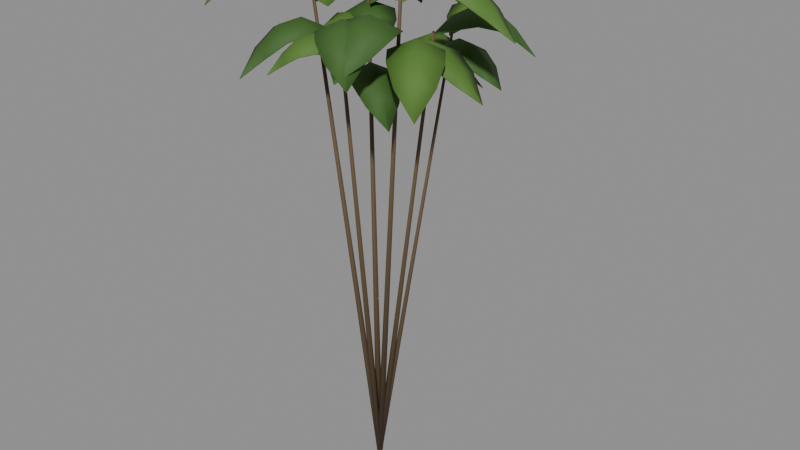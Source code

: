 # Source: undergrowth.blend  (saved by Blender 4.2.67; exported with 4.5.12 LTS)
import bpy
from mathutils import Matrix  # noqa: F401  (used for matrix-valued properties, if any)

bpy.ops.wm.read_factory_settings(use_empty=True)
scene = bpy.context.scene
scene.name = 'Scene'

# ---- materials (node trees are filled in below, after node groups)
mat_mature_leaf = bpy.data.materials.new('Mature leaf')
mat_mature_leaf.diffuse_color = (0.045, 0.12, 0.018, 1.0)
mat_young_leaf = bpy.data.materials.new('Young leaf')
mat_young_leaf.diffuse_color = (0.085, 0.19, 0.028, 1.0)
mat_branch = bpy.data.materials.new('Branch')
mat_branch.diffuse_color = (0.12, 0.075, 0.036, 1.0)

# ---- material node trees
mat_mature_leaf.use_nodes = True; mat_mature_leaf.node_tree.nodes.clear()
_N = mat_mature_leaf.node_tree.nodes; _L = mat_mature_leaf.node_tree.links
n0 = _N.new('ShaderNodeBsdfPrincipled'); n0.name = 'Principled BSDF'; n0.location = (10, 300)
n0.inputs[0].default_value = (0.045, 0.12, 0.018, 1.0)
n0.inputs[2].default_value = 0.72
n1 = _N.new('ShaderNodeOutputMaterial'); n1.name = 'Material Output'; n1.location = (300, 300)
_L.new(n0.outputs[0], n1.inputs[0])
n1.is_active_output = True
mat_young_leaf.use_nodes = True; mat_young_leaf.node_tree.nodes.clear()
_N = mat_young_leaf.node_tree.nodes; _L = mat_young_leaf.node_tree.links
n0 = _N.new('ShaderNodeBsdfPrincipled'); n0.name = 'Principled BSDF'; n0.location = (10, 300)
n0.inputs[0].default_value = (0.085, 0.19, 0.028, 1.0)
n0.inputs[2].default_value = 0.72
n1 = _N.new('ShaderNodeOutputMaterial'); n1.name = 'Material Output'; n1.location = (300, 300)
_L.new(n0.outputs[0], n1.inputs[0])
n1.is_active_output = True
mat_branch.use_nodes = True; mat_branch.node_tree.nodes.clear()
_N = mat_branch.node_tree.nodes; _L = mat_branch.node_tree.links
n0 = _N.new('ShaderNodeBsdfPrincipled'); n0.name = 'Principled BSDF'; n0.location = (10, 300)
n0.inputs[0].default_value = (0.12, 0.075, 0.036, 1.0)
n0.inputs[2].default_value = 0.72
n1 = _N.new('ShaderNodeOutputMaterial'); n1.name = 'Material Output'; n1.location = (300, 300)
_L.new(n0.outputs[0], n1.inputs[0])
n1.is_active_output = True

# ---- meshes
me_curved_coastal_leaves = bpy.data.meshes.new('Curved coastal leaves')
me_curved_coastal_leaves.from_pydata([(-0.01466, 0.0, -1.97), (-0.007331, -0.01559, -1.975), (0.007331, -0.01559, -1.985), (0.01466, -2.204e-18, -1.99), (0.007331, 0.01559, -1.985), (-0.007331, 0.01559, -1.975), (0.334, 0.0, 0.503), (0.3373, -0.007015, 0.5006), (0.3439, -0.007015, 0.4959), (0.3472, -9.92e-19, 0.4936), (0.3439, 0.007015, 0.4959), (0.3373, 0.007015, 0.5006), (0.1635, 0.0, 0.2496), (0.1635, 0.0, 0.2496), (0.1635, 0.0, 0.2496), (0.2951, -0.0002664, 0.2916), (0.2097, 0.06267, 0.324), (0.1243, 0.1256, 0.2916), (0.3754, 0.0372, 0.3111), (0.2559, 0.1253, 0.3634), (0.1363, 0.2135, 0.3111), (0.4216, 0.09987, 0.294), (0.302, 0.188, 0.3463), (0.1824, 0.2762, 0.294), (0.4336, 0.1877, 0.2403), (0.3482, 0.2507, 0.2726), (0.2628, 0.3136, 0.2403), (0.3944, 0.3134, 0.1639), (0.3944, 0.3134, 0.1639), (0.3944, 0.3134, 0.1639), (0.2452, 0.0, 0.3644), (0.2452, 0.0, 0.3644), (0.2452, 0.0, 0.3644), (0.2385, -0.1391, 0.4331), (0.3101, -0.08346, 0.4654), (0.3817, -0.02782, 0.4331), (0.2748, -0.2448, 0.4666), (0.375, -0.1669, 0.5189), (0.4752, -0.08899, 0.4666), (0.3397, -0.3283, 0.4434), (0.4399, -0.2504, 0.4957), (0.5401, -0.1724, 0.4434), (0.4332, -0.3895, 0.3633), (0.5048, -0.3338, 0.3956), (0.5763, -0.2782, 0.3633), (0.5697, -0.4173, 0.2481), (0.5697, -0.4173, 0.2481), (0.5697, -0.4173, 0.2481), (0.3269, 0.0, 0.4791), (0.3269, 0.0, 0.4791), (0.3269, 0.0, 0.4791), (0.4694, -0.01756, 0.5368), (0.3969, 0.06299, 0.5691), (0.3243, 0.1435, 0.5368), (0.5684, 0.01317, 0.5644), (0.4668, 0.126, 0.6168), (0.3652, 0.2388, 0.5644), (0.6384, 0.07617, 0.5437), (0.5367, 0.189, 0.5961), (0.4351, 0.3018, 0.5437), (0.6792, 0.1714, 0.4746), (0.6066, 0.252, 0.507), (0.5341, 0.3325, 0.4746), (0.6766, 0.315, 0.3756), (0.6766, 0.315, 0.3756), (0.6766, 0.315, 0.3756), (-0.0169, 0.0, -1.986), (-0.01006, -0.01487, -1.979), (0.006837, -0.01487, -1.973), (0.0169, -2.102e-18, -1.974), (0.01006, 0.01487, -1.981), (-0.006837, 0.01487, -1.987), (-0.2503, 0.2223, 0.6793), (-0.2472, 0.2156, 0.6827), (-0.2396, 0.2156, 0.6855), (-0.2351, 0.2223, 0.6849), (-0.2382, 0.229, 0.6815), (-0.2458, 0.229, 0.6787), (-0.1165, 0.1067, 0.3378), (-0.1165, 0.1067, 0.3378), (-0.1165, 0.1067, 0.3378), (-0.1907, 0.1942, 0.3788), (-0.1932, 0.109, 0.4112), (-0.1958, 0.0238, 0.3788), (-0.2664, 0.2306, 0.3977), (-0.27, 0.1113, 0.45), (-0.2735, -0.00804, 0.3977), (-0.3431, 0.2329, 0.3809), (-0.3467, 0.1136, 0.4332), (-0.3502, -0.00576, 0.3809), (-0.4209, 0.201, 0.3282), (-0.4234, 0.1158, 0.3605), (-0.4259, 0.03065, 0.3282), (-0.5001, 0.1181, 0.2534), (-0.5001, 0.1181, 0.2534), (-0.5001, 0.1181, 0.2534), (-0.1747, 0.1601, 0.4967), (-0.1747, 0.1601, 0.4967), (-0.1747, 0.1601, 0.4967), (-0.1013, 0.2567, 0.5502), (-0.1827, 0.2495, 0.5825), (-0.2641, 0.2423, 0.5502), (-0.07661, 0.349, 0.5757), (-0.1906, 0.3389, 0.628), (-0.3046, 0.3288, 0.5757), (-0.08454, 0.4384, 0.5559), (-0.1985, 0.4283, 0.6082), (-0.3125, 0.4182, 0.5559), (-0.1251, 0.525, 0.4909), (-0.2064, 0.5178, 0.5233), (-0.2878, 0.5105, 0.4909), (-0.2144, 0.6072, 0.398), (-0.2144, 0.6072, 0.398), (-0.2144, 0.6072, 0.398), (-0.233, 0.2134, 0.6556), (-0.233, 0.2134, 0.6556), (-0.233, 0.2134, 0.6556), (-0.3281, 0.3101, 0.7017), (-0.3144, 0.2031, 0.7341), (-0.3008, 0.09605, 0.7017), (-0.4149, 0.3425, 0.7233), (-0.3958, 0.1927, 0.7756), (-0.3767, 0.0428, 0.7233), (-0.4963, 0.3321, 0.7053), (-0.4772, 0.1823, 0.7576), (-0.4581, 0.03242, 0.7053), (-0.5723, 0.2789, 0.6476), (-0.5586, 0.1719, 0.6799), (-0.545, 0.06489, 0.6476), (-0.64, 0.1615, 0.5654), (-0.64, 0.1615, 0.5654), (-0.64, 0.1615, 0.5654), (-0.01798, 0.0, -1.979), (-0.009369, -0.01357, -1.987), (0.008608, -0.01357, -1.988), (0.01798, -1.919e-18, -1.981), (0.009369, 0.01357, -1.973), (-0.008608, 0.01357, -1.972), (0.01566, -0.2707, 0.4986), (0.01954, -0.2768, 0.495), (0.02763, -0.2768, 0.4946), (0.03184, -0.2707, 0.4978), (0.02797, -0.2646, 0.5014), (0.01988, -0.2646, 0.5018), (0.0114, -0.1299, 0.2495), (0.0114, -0.1299, 0.2495), (0.0114, -0.1299, 0.2495), (0.04649, -0.2429, 0.303), (0.08745, -0.1776, 0.3353), (0.1284, -0.1124, 0.303), (0.1061, -0.3168, 0.3285), (0.1635, -0.2254, 0.3808), (0.2209, -0.1339, 0.3285), (0.1822, -0.3645, 0.3087), (0.2396, -0.2731, 0.3611), (0.2969, -0.1817, 0.3087), (0.2746, -0.3861, 0.2437), (0.3156, -0.3208, 0.2761), (0.3566, -0.2555, 0.2437), (0.3917, -0.3685, 0.1508), (0.3917, -0.3685, 0.1508), (0.3917, -0.3685, 0.1508), (0.0171, -0.1949, 0.3643), (0.0171, -0.1949, 0.3643), (0.0171, -0.1949, 0.3643), (-0.1044, -0.1714, 0.4051), (-0.04083, -0.2449, 0.4375), (0.02273, -0.3185, 0.4051), (-0.1878, -0.192, 0.4239), (-0.09877, -0.295, 0.4763), (-0.009749, -0.398, 0.4239), (-0.2457, -0.242, 0.4071), (-0.1567, -0.3451, 0.4594), (-0.06768, -0.4481, 0.4071), (-0.2782, -0.3216, 0.3546), (-0.2146, -0.3951, 0.3869), (-0.1511, -0.4687, 0.3546), (-0.2726, -0.4452, 0.2801), (-0.2726, -0.4452, 0.2801), (-0.2726, -0.4452, 0.2801), (0.0228, -0.2598, 0.4791), (0.0228, -0.2598, 0.4791), (0.0228, -0.2598, 0.4791), (0.02644, -0.385, 0.5339), (0.08719, -0.3244, 0.5662), (0.1479, -0.2638, 0.5339), (0.06649, -0.4738, 0.5601), (0.1516, -0.389, 0.6124), (0.2367, -0.3041, 0.5601), (0.1309, -0.5384, 0.54), (0.216, -0.4535, 0.5923), (0.301, -0.3687, 0.54), (0.2196, -0.5787, 0.4737), (0.2803, -0.5181, 0.506), (0.3411, -0.4575, 0.4737), (0.3447, -0.5827, 0.3788), (0.3447, -0.5827, 0.3788), (0.3447, -0.5827, 0.3788), (-0.01558, 0.0, -1.971), (-0.003519, -0.01305, -1.968), (0.01206, -0.01305, -1.977), (0.01558, -1.845e-18, -1.989), (0.003519, 0.01305, -1.992), (-0.01206, 0.01305, -1.983), (0.2159, 0.2907, 0.4092), (0.2213, 0.2848, 0.4105), (0.2283, 0.2848, 0.4064), (0.2299, 0.2907, 0.4011), (0.2245, 0.2966, 0.3998), (0.2175, 0.2966, 0.4038), (0.107, 0.1395, 0.2049), (0.107, 0.1395, 0.2049), (0.107, 0.1395, 0.2049), (0.1585, 0.2589, 0.2721), (0.08292, 0.2409, 0.3044), (0.00733, 0.223, 0.2721), (0.1647, 0.3675, 0.3049), (0.05884, 0.3423, 0.3572), (-0.04702, 0.3172, 0.3049), (0.1406, 0.4689, 0.282), (0.03477, 0.4437, 0.3343), (-0.07109, 0.4186, 0.282), (0.08629, 0.5631, 0.2033), (0.0107, 0.5451, 0.2357), (-0.06489, 0.5272, 0.2033), (-0.01337, 0.6465, 0.09023), (-0.01337, 0.6465, 0.09023), (-0.01337, 0.6465, 0.09023), (0.1605, 0.2093, 0.2973), (0.1605, 0.2093, 0.2973), (0.1605, 0.2093, 0.2973), (0.2441, 0.1379, 0.3407), (0.2396, 0.214, 0.373), (0.2351, 0.2901, 0.3407), (0.325, 0.1121, 0.3608), (0.3187, 0.2187, 0.4131), (0.3123, 0.3253, 0.3608), (0.4041, 0.1167, 0.3434), (0.3977, 0.2234, 0.3957), (0.3914, 0.33, 0.3434), (0.4813, 0.1519, 0.2884), (0.4768, 0.228, 0.3207), (0.4723, 0.3042, 0.2884), (0.5559, 0.2327, 0.2101), (0.5559, 0.2327, 0.2101), (0.5559, 0.2327, 0.2101), (0.214, 0.2791, 0.3897), (0.214, 0.2791, 0.3897), (0.214, 0.2791, 0.3897), (0.2901, 0.3771, 0.4469), (0.2089, 0.3726, 0.4793), (0.1277, 0.3682, 0.4469), (0.3175, 0.4724, 0.4744), (0.2037, 0.4662, 0.5267), (0.09002, 0.46, 0.4744), (0.3124, 0.566, 0.4538), (0.1986, 0.5597, 0.5061), (0.08491, 0.5535, 0.4538), (0.2747, 0.6577, 0.3851), (0.1935, 0.6533, 0.4174), (0.1123, 0.6489, 0.3851), (0.1884, 0.7469, 0.2867), (0.1884, 0.7469, 0.2867), (0.1884, 0.7469, 0.2867), (-0.01598, 0.0, -1.988), (-0.007411, -0.01554, -1.985), (0.008573, -0.01554, -1.977), (0.01598, -2.197e-18, -1.972), (0.007411, 0.01554, -1.975), (-0.008573, 0.01554, -1.983), (-0.3633, -0.06298, 0.704), (-0.3594, -0.06997, 0.7054), (-0.3522, -0.06997, 0.7091), (-0.3489, -0.06298, 0.7115), (-0.3527, -0.05599, 0.7101), (-0.3599, -0.05599, 0.7064), (-0.1709, -0.03023, 0.3501), (-0.1709, -0.03023, 0.3501), (-0.1709, -0.03023, 0.3501), (-0.3016, -0.07406, 0.4159), (-0.2216, -0.1195, 0.4482), (-0.1417, -0.1649, 0.4159), (-0.3843, -0.1451, 0.4479), (-0.2724, -0.2087, 0.5002), (-0.1604, -0.2723, 0.4479), (-0.435, -0.2344, 0.4253), (-0.3231, -0.298, 0.4776), (-0.2112, -0.3616, 0.4253), (-0.4537, -0.3418, 0.3481), (-0.3738, -0.3872, 0.3805), (-0.2939, -0.4326, 0.3481), (-0.4245, -0.4764, 0.2372), (-0.4245, -0.4764, 0.2372), (-0.4245, -0.4764, 0.2372), (-0.2564, -0.04535, 0.5152), (-0.2564, -0.04535, 0.5152), (-0.2564, -0.04535, 0.5152), (-0.2583, 0.09027, 0.5661), (-0.3239, 0.009591, 0.5984), (-0.3895, -0.07109, 0.5661), (-0.2996, 0.1775, 0.5902), (-0.3915, 0.06453, 0.6425), (-0.4834, -0.04846, 0.5902), (-0.3672, 0.2325, 0.571), (-0.459, 0.1195, 0.6233), (-0.5509, 0.006475, 0.571), (-0.461, 0.2551, 0.5086), (-0.5266, 0.1744, 0.5409), (-0.5922, 0.09373, 0.5086), (-0.5941, 0.2293, 0.4194), (-0.5941, 0.2293, 0.4194), (-0.5941, 0.2293, 0.4194), (-0.3418, -0.06046, 0.6802), (-0.3418, -0.06046, 0.6802), (-0.3418, -0.06046, 0.6802), (-0.4639, -0.114, 0.7467), (-0.3891, -0.1524, 0.7791), (-0.3143, -0.1909, 0.7467), (-0.5412, -0.1905, 0.7791), (-0.4364, -0.2444, 0.8315), (-0.3317, -0.2983, 0.7791), (-0.5885, -0.2825, 0.7564), (-0.4837, -0.3364, 0.8087), (-0.379, -0.3902, 0.7564), (-0.6058, -0.3899, 0.6785), (-0.531, -0.4283, 0.7108), (-0.4562, -0.4668, 0.6785), (-0.5783, -0.5203, 0.5665), (-0.5783, -0.5203, 0.5665), (-0.5783, -0.5203, 0.5665), (-0.01629, 0.0, -1.972), (-0.009876, -0.01505, -1.98), (0.006419, -0.01505, -1.988), (0.01629, -2.128e-18, -1.988), (0.009876, 0.01505, -1.98), (-0.006419, 0.01505, -1.972), (0.3073, -0.2002, 0.6938), (0.3102, -0.2069, 0.6904), (0.3175, -0.2069, 0.6869), (0.322, -0.2002, 0.6869), (0.3191, -0.1934, 0.6903), (0.3118, -0.1934, 0.6937), (0.151, -0.09608, 0.3418), (0.151, -0.09608, 0.3418), (0.151, -0.09608, 0.3418), (0.2616, -0.1717, 0.4033), (0.2482, -0.08162, 0.4357), (0.2348, 0.008478, 0.4033), (0.3642, -0.1933, 0.4331), (0.3454, -0.06716, 0.4854), (0.3266, 0.05902, 0.4331), (0.4614, -0.1789, 0.4115), (0.4426, -0.0527, 0.4638), (0.4238, 0.07348, 0.4115), (0.5532, -0.1283, 0.3385), (0.5398, -0.03824, 0.3708), (0.5264, 0.05186, 0.3385), (0.637, -0.02377, 0.2337), (0.637, -0.02377, 0.2337), (0.637, -0.02377, 0.2337), (0.2265, -0.1441, 0.5026), (0.2265, -0.1441, 0.5026), (0.2265, -0.1441, 0.5026), (0.1292, -0.247, 0.5563), (0.2377, -0.2335, 0.5887), (0.3462, -0.22, 0.5563), (0.09681, -0.3417, 0.582), (0.2488, -0.3228, 0.6343), (0.4007, -0.3039, 0.582), (0.1079, -0.4311, 0.5622), (0.2599, -0.4122, 0.6145), (0.4119, -0.3933, 0.5622), (0.1625, -0.515, 0.4969), (0.271, -0.5015, 0.5292), (0.3795, -0.488, 0.4969), (0.2821, -0.5908, 0.4036), (0.2821, -0.5908, 0.4036), (0.2821, -0.5908, 0.4036), (0.3021, -0.1922, 0.6635), (0.3021, -0.1922, 0.6635), (0.3021, -0.1922, 0.6635), (0.4292, -0.2488, 0.7311), (0.4019, -0.1611, 0.7634), (0.3746, -0.07334, 0.7311), (0.54, -0.2529, 0.7641), (0.5018, -0.13, 0.8164), (0.4635, -0.00711, 0.7641), (0.6399, -0.2218, 0.7411), (0.6016, -0.0989, 0.7934), (0.5633, 0.02397, 0.7411), (0.7288, -0.1556, 0.6621), (0.7014, -0.06782, 0.6944), (0.6741, 0.01992, 0.6621), (0.8013, -0.03673, 0.5485), (0.8013, -0.03673, 0.5485), (0.8013, -0.03673, 0.5485), (-0.01789, 0.0, -1.982), (-0.009583, -0.01445, -1.975), (0.00831, -0.01445, -1.973), (0.01789, -2.043e-18, -1.978), (0.009583, 0.01445, -1.985), (-0.00831, 0.01445, -1.987), (-0.08488, 0.2858, 0.7212), (-0.08114, 0.2793, 0.7243), (-0.07309, 0.2793, 0.7251), (-0.06877, 0.2858, 0.723), (-0.07251, 0.2923, 0.7199), (-0.08057, 0.2923, 0.719), (-0.03688, 0.1372, 0.357), (-0.03688, 0.1372, 0.357), (-0.03688, 0.1372, 0.357), (-0.08604, 0.2541, 0.4152), (-0.1224, 0.178, 0.4475), (-0.1587, 0.102, 0.4152), (-0.157, 0.3254, 0.4432), (-0.2079, 0.2188, 0.4955), (-0.2587, 0.1123, 0.4432), (-0.2425, 0.3662, 0.4224), (-0.2934, 0.2597, 0.4747), (-0.3442, 0.1531, 0.4224), (-0.3425, 0.3766, 0.3527), (-0.3788, 0.3005, 0.385), (-0.4152, 0.2244, 0.3527), (-0.4643, 0.3413, 0.2528), (-0.4643, 0.3413, 0.2528), (-0.4643, 0.3413, 0.2528), (-0.05531, 0.2058, 0.5255), (-0.05531, 0.2058, 0.5255), (-0.05531, 0.2058, 0.5255), (0.05889, 0.2396, 0.567), (-0.0239, 0.2764, 0.5993), (-0.1067, 0.3132, 0.567), (0.1235, 0.2954, 0.5862), (0.007511, 0.347, 0.6385), (-0.1084, 0.3986, 0.5862), (0.1549, 0.366, 0.5692), (0.03892, 0.4176, 0.6215), (-0.07703, 0.4692, 0.5692), (0.1531, 0.4514, 0.516), (0.07034, 0.4882, 0.5483), (-0.01246, 0.525, 0.516), (0.1017, 0.5588, 0.4405), (0.1017, 0.5588, 0.4405), (0.1017, 0.5588, 0.4405), (-0.07375, 0.2744, 0.694), (-0.07375, 0.2744, 0.694), (-0.07375, 0.2744, 0.694), (-0.1289, 0.4021, 0.7578), (-0.1664, 0.3137, 0.7902), (-0.2039, 0.2252, 0.7578), (-0.2066, 0.4768, 0.7888), (-0.2591, 0.3529, 0.8411), (-0.3116, 0.229, 0.7888), (-0.2993, 0.5161, 0.7667), (-0.3518, 0.3922, 0.819), (-0.4043, 0.2683, 0.7667), (-0.4069, 0.5199, 0.6914), (-0.4444, 0.4315, 0.7237), (-0.4819, 0.343, 0.6914), (-0.5371, 0.4707, 0.5833), (-0.5371, 0.4707, 0.5833), (-0.5371, 0.4707, 0.5833), (-0.0107, 0.0, -1.97), (-0.005722, -0.01193, -1.975), (0.004775, -0.01253, -1.985), (0.0107, -2.204e-18, -1.99), (0.004775, 0.01253, -1.985), (-0.005722, 0.01193, -1.975), (0.3379, 0.0, 0.5024), (0.3398, -0.003951, 0.5003), (0.3422, -0.003366, 0.4961), (0.3432, -9.92e-19, 0.4941), (0.3422, 0.003366, 0.4961), (0.3398, 0.003951, 0.5003), (0.1644, 0.002683, 0.2468), (0.1651, 0.002225, 0.2467), (0.1658, 0.001662, 0.2468), (0.2954, 0.001963, 0.2883), (0.211, 0.06445, 0.3206), (0.1263, 0.1266, 0.2883), (0.3745, 0.03815, 0.3073), (0.2561, 0.1257, 0.3594), (0.1374, 0.2129, 0.3073), (0.4197, 0.09918, 0.2906), (0.301, 0.1866, 0.3427), (0.1824, 0.2741, 0.2906), (0.4312, 0.186, 0.2376), (0.3465, 0.2483, 0.2699), (0.2619, 0.3108, 0.2376), (0.392, 0.3112, 0.1616), (0.3925, 0.3107, 0.1616), (0.3931, 0.3104, 0.1616), (0.2476, -0.001499, 0.3616), (0.2469, -0.002182, 0.3615), (0.2461, -0.002726, 0.3616), (0.2408, -0.14, 0.4298), (0.3115, -0.0852, 0.462), (0.382, -0.03019, 0.4298), (0.2761, -0.2442, 0.4629), (0.3753, -0.1672, 0.515), (0.4742, -0.09016, 0.4629), (0.3396, -0.3261, 0.44), (0.4388, -0.249, 0.4921), (0.538, -0.1719, 0.44), (0.4322, -0.3866, 0.3607), (0.503, -0.3315, 0.3929), (0.5738, -0.2765, 0.3607), (0.5683, -0.4143, 0.2458), (0.5677, -0.4147, 0.2457), (0.5671, -0.4153, 0.2458), (0.3284, 0.002434, 0.4763), (0.329, 0.00185, 0.4763), (0.3295, 0.001182, 0.4763), (0.4702, -0.01543, 0.5335), (0.3985, 0.06448, 0.5658), (0.3265, 0.1441, 0.5335), (0.5678, 0.0143, 0.5607), (0.4671, 0.1263, 0.6128), (0.3662, 0.238, 0.5607), (0.6363, 0.07585, 0.5403), (0.5354, 0.1878, 0.5925), (0.4345, 0.2998, 0.5403), (0.6765, 0.1701, 0.472), (0.6044, 0.25, 0.5043), (0.5325, 0.33, 0.472), (0.6737, 0.3133, 0.3733), (0.6742, 0.3128, 0.3733), (0.6746, 0.3123, 0.3733), (-0.01296, -0.0005532, -1.986), (-0.007533, -0.01177, -1.979), (0.005135, -0.01128, -1.973), (0.01292, 9.067e-06, -1.974), (0.008285, 0.01129, -1.981), (-0.004872, 0.01141, -1.987), (-0.2463, 0.2223, 0.6797), (-0.2454, 0.2192, 0.6826), (-0.2416, 0.2191, 0.685), (-0.239, 0.2229, 0.6845), (-0.2407, 0.2259, 0.6815), (-0.2441, 0.2254, 0.6792), (-0.1192, 0.1057, 0.335), (-0.1193, 0.1068, 0.3349), (-0.1191, 0.1079, 0.335), (-0.1927, 0.193, 0.3756), (-0.1954, 0.1091, 0.4078), (-0.1977, 0.02516, 0.3756), (-0.2667, 0.229, 0.3941), (-0.2704, 0.1113, 0.4461), (-0.2737, -0.006463, 0.3941), (-0.3414, 0.2314, 0.3775), (-0.3449, 0.1135, 0.4296), (-0.3485, -0.004394, 0.3775), (-0.4181, 0.1999, 0.3256), (-0.4205, 0.1158, 0.3578), (-0.4231, 0.03161, 0.3256), (-0.497, 0.1172, 0.2511), (-0.4969, 0.118, 0.251), (-0.4969, 0.1189, 0.2511), (-0.1761, 0.1626, 0.4939), (-0.175, 0.1628, 0.4938), (-0.1739, 0.1628, 0.4939), (-0.1028, 0.2586, 0.547), (-0.1829, 0.2517, 0.5792), (-0.2629, 0.2444, 0.547), (-0.07826, 0.3492, 0.572), (-0.1906, 0.3393, 0.624), (-0.303, 0.3293, 0.572), (-0.08584, 0.4366, 0.5526), (-0.1984, 0.4266, 0.6046), (-0.3109, 0.4166, 0.5526), (-0.1259, 0.522, 0.4883), (-0.2062, 0.5148, 0.5205), (-0.2865, 0.5078, 0.4883), (-0.215, 0.6039, 0.3957), (-0.2141, 0.6039, 0.3956), (-0.2132, 0.6041, 0.3957), (-0.2356, 0.2123, 0.6528), (-0.2357, 0.2131, 0.6527), (-0.2358, 0.2139, 0.6528), (-0.3299, 0.3088, 0.6984), (-0.3166, 0.2028, 0.7307), (-0.3029, 0.09685, 0.6984), (-0.415, 0.3412, 0.7195), (-0.3962, 0.1926, 0.7716), (-0.3771, 0.04404, 0.7195), (-0.4945, 0.3312, 0.7018), (-0.4755, 0.1825, 0.754), (-0.4565, 0.03378, 0.7018), (-0.5694, 0.2784, 0.6449), (-0.5557, 0.1723, 0.6772), (-0.5423, 0.06609, 0.6449), (-0.6368, 0.1612, 0.5631), (-0.6368, 0.1619, 0.563), (-0.6369, 0.1626, 0.5631), (-0.01401, 0.0004834, -1.979), (-0.007686, -0.00996, -1.987), (0.006916, -0.009967, -1.988), (0.01403, 0.0006284, -1.981), (0.007165, 0.01025, -1.973), (-0.006556, 0.01016, -1.972), (0.01961, -0.2713, 0.4985), (0.02173, -0.2734, 0.4953), (0.02558, -0.2734, 0.4949), (0.02787, -0.2711, 0.4978), (0.02628, -0.2682, 0.5011), (0.02157, -0.2682, 0.5014), (0.01426, -0.1303, 0.2468), (0.01374, -0.1314, 0.2466), (0.01302, -0.1323, 0.2468), (0.04896, -0.2428, 0.2999), (0.08931, -0.1788, 0.332), (0.1294, -0.1146, 0.2999), (0.1073, -0.3155, 0.3249), (0.1639, -0.2256, 0.3768), (0.2202, -0.1355, 0.3249), (0.1815, -0.3623, 0.3055), (0.2381, -0.2721, 0.3574), (0.2946, -0.182, 0.3055), (0.2728, -0.3836, 0.2412), (0.3131, -0.3192, 0.2734), (0.3535, -0.255, 0.2412), (0.3895, -0.366, 0.1485), (0.3889, -0.3668, 0.1484), (0.3885, -0.3676, 0.1485), (0.01568, -0.1973, 0.3615), (0.01501, -0.1967, 0.3614), (0.01446, -0.1959, 0.3615), (-0.1051, -0.1736, 0.4019), (-0.0425, -0.2464, 0.4341), (0.02047, -0.3189, 0.4019), (-0.187, -0.1932, 0.4202), (-0.09908, -0.2953, 0.4723), (-0.01085, -0.3971, 0.4202), (-0.2436, -0.2419, 0.4037), (-0.1554, -0.3439, 0.4558), (-0.06721, -0.446, 0.4037), (-0.2754, -0.3204, 0.3519), (-0.2124, -0.3932, 0.3842), (-0.1495, -0.4661, 0.3519), (-0.2697, -0.4437, 0.2778), (-0.2701, -0.4431, 0.2778), (-0.2707, -0.4425, 0.2778), (0.02543, -0.261, 0.4763), (0.02475, -0.2618, 0.4762), (0.02394, -0.2625, 0.4763), (0.02878, -0.3855, 0.5307), (0.08874, -0.326, 0.5629), (0.1485, -0.2662, 0.5307), (0.06781, -0.4729, 0.5564), (0.1519, -0.3893, 0.6084), (0.2358, -0.3054, 0.5564), (0.1306, -0.5362, 0.5367), (0.2147, -0.4523, 0.5887), (0.2988, -0.3684, 0.5367), (0.2183, -0.5759, 0.4711), (0.2783, -0.516, 0.5033), (0.3383, -0.4562, 0.4711), (0.3431, -0.5798, 0.3765), (0.3424, -0.5804, 0.3764), (0.3419, -0.581, 0.3765), (-0.01162, 0.0003554, -1.971), (-0.002163, -0.009334, -1.969), (0.008993, -0.01048, -1.977), (0.01186, -0.001374, -1.989), (0.001808, 0.009481, -1.991), (-0.01037, 0.009436, -1.983), (0.2196, 0.2921, 0.4087), (0.223, 0.2884, 0.4099), (0.2266, 0.2884, 0.4061), (0.2259, 0.2903, 0.4015), (0.2231, 0.2929, 0.4003), (0.2205, 0.294, 0.4039), (0.1053, 0.1419, 0.2021), (0.1063, 0.1422, 0.202), (0.1075, 0.1424, 0.2021), (0.1567, 0.2606, 0.269), (0.08241, 0.2431, 0.3011), (0.008194, 0.2253, 0.269), (0.163, 0.3674, 0.3013), (0.05875, 0.3427, 0.3533), (-0.04545, 0.3179, 0.3013), (0.1396, 0.4668, 0.2787), (0.03517, 0.442, 0.3307), (-0.0692, 0.4172, 0.2787), (0.08586, 0.56, 0.2008), (0.01138, 0.5423, 0.233), (-0.06313, 0.5246, 0.2008), (-0.01356, 0.6432, 0.08797), (-0.01262, 0.6434, 0.0879), (-0.01172, 0.6437, 0.08797), (0.1631, 0.2106, 0.2945), (0.1632, 0.2095, 0.2944), (0.1632, 0.2083, 0.2945), (0.246, 0.1394, 0.3375), (0.2418, 0.2141, 0.3697), (0.2371, 0.2888, 0.3375), (0.3252, 0.1138, 0.3572), (0.3191, 0.2187, 0.4092), (0.3127, 0.3236, 0.3572), (0.4022, 0.1182, 0.3401), (0.396, 0.2232, 0.3921), (0.3898, 0.3283, 0.3401), (0.4784, 0.1529, 0.2858), (0.4739, 0.2279, 0.318), (0.4696, 0.3028, 0.2858), (0.5527, 0.2335, 0.2079), (0.5527, 0.2325, 0.2078), (0.5528, 0.2316, 0.2079), (0.2127, 0.2817, 0.3869), (0.2138, 0.2818, 0.3868), (0.2149, 0.2818, 0.3869), (0.2886, 0.379, 0.4438), (0.2087, 0.3748, 0.4759), (0.1289, 0.3703, 0.4438), (0.3158, 0.4726, 0.4708), (0.2037, 0.4666, 0.5227), (0.09163, 0.4604, 0.4708), (0.311, 0.5641, 0.4505), (0.1987, 0.558, 0.5025), (0.08647, 0.5519, 0.4505), (0.2738, 0.6548, 0.3825), (0.1937, 0.6504, 0.4147), (0.1136, 0.6461, 0.3825), (0.1877, 0.7436, 0.2844), (0.1886, 0.7436, 0.2843), (0.1895, 0.7437, 0.2844), (-0.01202, 0.0001659, -1.988), (-0.005131, -0.01227, -1.985), (0.006849, -0.01193, -1.977), (0.01202, -3.321e-05, -1.972), (0.005742, 0.01192, -1.975), (-0.006113, 0.01239, -1.983), (-0.3593, -0.06295, 0.7045), (-0.3577, -0.06636, 0.7057), (-0.3547, -0.06682, 0.7088), (-0.3529, -0.06315, 0.7109), (-0.355, -0.05926, 0.7097), (-0.3582, -0.05959, 0.7065), (-0.1714, -0.03305, 0.3473), (-0.1723, -0.03263, 0.3472), (-0.1731, -0.03207, 0.3473), (-0.3015, -0.07644, 0.4127), (-0.2227, -0.1214, 0.4449), (-0.1438, -0.1661, 0.4127), (-0.3832, -0.1461, 0.4442), (-0.2726, -0.2091, 0.4962), (-0.1619, -0.2719, 0.4442), (-0.433, -0.2335, 0.422), (-0.3222, -0.2964, 0.474), (-0.2114, -0.3594, 0.422), (-0.4515, -0.3398, 0.3455), (-0.3723, -0.3846, 0.3778), (-0.2933, -0.4296, 0.3455), (-0.4223, -0.4741, 0.2349), (-0.4229, -0.4736, 0.2349), (-0.4236, -0.4733, 0.2349), (-0.259, -0.04433, 0.5124), (-0.2585, -0.0436, 0.5123), (-0.2579, -0.04297, 0.5124), (-0.2606, 0.09069, 0.5628), (-0.3256, 0.01099, 0.5951), (-0.3904, -0.06898, 0.5628), (-0.3006, 0.1767, 0.5864), (-0.3918, 0.06479, 0.6385), (-0.4827, -0.04727, 0.5864), (-0.3665, 0.2304, 0.5676), (-0.4577, 0.1184, 0.6197), (-0.5488, 0.006299, 0.5676), (-0.4593, 0.2526, 0.5059), (-0.5243, 0.1725, 0.5382), (-0.5894, 0.0926, 0.5059), (-0.5921, 0.2268, 0.4171), (-0.5916, 0.2273, 0.4171), (-0.5912, 0.2279, 0.4171), (-0.3421, -0.06332, 0.6775), (-0.3431, -0.06292, 0.6774), (-0.344, -0.06234, 0.6775), (-0.4637, -0.1164, 0.7436), (-0.3901, -0.1544, 0.7757), (-0.3164, -0.1921, 0.7436), (-0.5399, -0.1916, 0.7755), (-0.4366, -0.2448, 0.8275), (-0.3332, -0.2978, 0.7755), (-0.5864, -0.2816, 0.7531), (-0.4829, -0.3348, 0.8051), (-0.3794, -0.388, 0.7531), (-0.6036, -0.3878, 0.6759), (-0.5297, -0.4257, 0.7081), (-0.4558, -0.4638, 0.6759), (-0.5761, -0.5179, 0.5642), (-0.5768, -0.5174, 0.5642), (-0.5776, -0.5171, 0.5642), (-0.01232, -7.758e-05, -1.973), (-0.008105, -0.01146, -1.98), (0.004373, -0.01165, -1.987), (0.01236, 0.0005225, -1.987), (0.007273, 0.01201, -1.98), (-0.004792, 0.01143, -1.973), (0.3113, -0.2007, 0.6933), (0.3128, -0.2039, 0.6903), (0.3159, -0.2033, 0.6874), (0.318, -0.2001, 0.6873), (0.3173, -0.197, 0.6902), (0.3138, -0.1968, 0.6932), (0.1535, -0.0947, 0.339), (0.1538, -0.09567, 0.3389), (0.1538, -0.09667, 0.339), (0.2635, -0.1702, 0.4001), (0.2504, -0.08129, 0.4323), (0.237, 0.007583, 0.4001), (0.3643, -0.1918, 0.4294), (0.3458, -0.06709, 0.4814), (0.3272, 0.0576, 0.4294), (0.4594, -0.1778, 0.4082), (0.4409, -0.05295, 0.4602), (0.4223, 0.07191, 0.4082), (0.5502, -0.1278, 0.3359), (0.5369, -0.03867, 0.3681), (0.5237, 0.05047, 0.3359), (0.6337, -0.02344, 0.2314), (0.6338, -0.02425, 0.2313), (0.634, -0.02504, 0.2314), (0.2277, -0.1467, 0.4998), (0.2269, -0.1469, 0.4997), (0.2261, -0.1469, 0.4998), (0.1304, -0.2488, 0.553), (0.2379, -0.2357, 0.5853), (0.3454, -0.2221, 0.553), (0.09809, -0.3418, 0.5782), (0.2488, -0.3232, 0.6303), (0.3995, -0.3043, 0.5782), (0.1088, -0.4292, 0.5587), (0.2597, -0.4104, 0.6109), (0.4105, -0.3917, 0.5587), (0.163, -0.5121, 0.4943), (0.2706, -0.4986, 0.5265), (0.3783, -0.4853, 0.4943), (0.2824, -0.5876, 0.4013), (0.2817, -0.5876, 0.4013), (0.281, -0.5878, 0.4013), (0.3043, -0.1904, 0.6607), (0.3047, -0.1913, 0.6606), (0.3049, -0.1923, 0.6607), (0.4308, -0.2471, 0.7279), (0.404, -0.1604, 0.7601), (0.3769, -0.07386, 0.7279), (0.5399, -0.2514, 0.7604), (0.5022, -0.1299, 0.8124), (0.4642, -0.008416, 0.7604), (0.6378, -0.221, 0.7378), (0.5999, -0.09942, 0.7898), (0.562, 0.02219, 0.7378), (0.7257, -0.1555, 0.6595), (0.6986, -0.0687, 0.6917), (0.6717, 0.01814, 0.6595), (0.798, -0.03691, 0.5462), (0.7982, -0.0377, 0.5462), (0.7985, -0.03845, 0.5462), (-0.01392, -0.0004771, -1.982), (-0.007328, -0.01116, -1.975), (0.00634, -0.011, -1.974), (0.0139, -0.0002577, -1.978), (0.007793, 0.01089, -1.985), (-0.00649, 0.01091, -1.986), (-0.08089, 0.2861, 0.7213), (-0.07934, 0.2829, 0.7239), (-0.07491, 0.2828, 0.7247), (-0.07274, 0.2863, 0.7228), (-0.07476, 0.289, 0.7202), (-0.0786, 0.2889, 0.7194), (-0.03974, 0.1374, 0.3542), (-0.03937, 0.1384, 0.3541), (-0.03882, 0.1393, 0.3542), (-0.08845, 0.2538, 0.412), (-0.1244, 0.179, 0.4442), (-0.16, 0.104, 0.412), (-0.158, 0.3241, 0.4396), (-0.2082, 0.219, 0.4915), (-0.2583, 0.1139, 0.4396), (-0.2415, 0.3642, 0.4191), (-0.2918, 0.2589, 0.4711), (-0.342, 0.1537, 0.4191), (-0.3404, 0.3744, 0.3501), (-0.3762, 0.2992, 0.3823), (-0.4121, 0.2241, 0.3501), (-0.4619, 0.3392, 0.2505), (-0.4614, 0.3399, 0.2505), (-0.4611, 0.3407, 0.2505), (-0.05514, 0.2086, 0.5227), (-0.05419, 0.2083, 0.5226), (-0.05331, 0.2078, 0.5227), (0.05857, 0.2419, 0.5638), (-0.02301, 0.2784, 0.596), (-0.1048, 0.3145, 0.5638), (0.1222, 0.2962, 0.5825), (0.007678, 0.3474, 0.6345), (-0.107, 0.3982, 0.5825), (0.1529, 0.365, 0.5658), (0.03822, 0.416, 0.6179), (-0.0765, 0.4671, 0.5658), (0.1511, 0.4492, 0.5134), (0.06914, 0.4855, 0.5456), (-0.0127, 0.522, 0.5134), (0.09971, 0.5562, 0.4382), (0.1004, 0.5558, 0.4382), (0.1012, 0.5556, 0.4382), (-0.07659, 0.2746, 0.6912), (-0.0763, 0.2755, 0.6911), (-0.07586, 0.2763, 0.6912), (-0.1313, 0.4019, 0.7546), (-0.1685, 0.3145, 0.7868), (-0.2054, 0.227, 0.7546), (-0.2074, 0.4756, 0.7851), (-0.2595, 0.3531, 0.8372), (-0.3113, 0.2304, 0.7851), (-0.2981, 0.5142, 0.7633), (-0.3501, 0.3915, 0.8154), (-0.4021, 0.2688, 0.7633), (-0.4047, 0.518, 0.6888), (-0.4417, 0.4303, 0.721), (-0.4789, 0.3427, 0.6888), (-0.5345, 0.4688, 0.581), (-0.5341, 0.4695, 0.581), (-0.5339, 0.4702, 0.581)], [], [(0, 1, 7, 6), (1, 2, 8, 7), (2, 3, 9, 8), (3, 4, 10, 9), (4, 5, 11, 10), (5, 0, 6, 11), (12, 15, 16, 13), (13, 16, 17, 14), (15, 18, 19, 16), (16, 19, 20, 17), (18, 21, 22, 19), (19, 22, 23, 20), (21, 24, 25, 22), (22, 25, 26, 23), (24, 27, 28, 25), (25, 28, 29, 26), (30, 33, 34, 31), (31, 34, 35, 32), (33, 36, 37, 34), (34, 37, 38, 35), (36, 39, 40, 37), (37, 40, 41, 38), (39, 42, 43, 40), (40, 43, 44, 41), (42, 45, 46, 43), (43, 46, 47, 44), (48, 51, 52, 49), (49, 52, 53, 50), (51, 54, 55, 52), (52, 55, 56, 53), (54, 57, 58, 55), (55, 58, 59, 56), (57, 60, 61, 58), (58, 61, 62, 59), (60, 63, 64, 61), (61, 64, 65, 62), (66, 67, 73, 72), (67, 68, 74, 73), (68, 69, 75, 74), (69, 70, 76, 75), (70, 71, 77, 76), (71, 66, 72, 77), (78, 81, 82, 79), (79, 82, 83, 80), (81, 84, 85, 82), (82, 85, 86, 83), (84, 87, 88, 85), (85, 88, 89, 86), (87, 90, 91, 88), (88, 91, 92, 89), (90, 93, 94, 91), (91, 94, 95, 92), (96, 99, 100, 97), (97, 100, 101, 98), (99, 102, 103, 100), (100, 103, 104, 101), (102, 105, 106, 103), (103, 106, 107, 104), (105, 108, 109, 106), (106, 109, 110, 107), (108, 111, 112, 109), (109, 112, 113, 110), (114, 117, 118, 115), (115, 118, 119, 116), (117, 120, 121, 118), (118, 121, 122, 119), (120, 123, 124, 121), (121, 124, 125, 122), (123, 126, 127, 124), (124, 127, 128, 125), (126, 129, 130, 127), (127, 130, 131, 128), (132, 133, 139, 138), (133, 134, 140, 139), (134, 135, 141, 140), (135, 136, 142, 141), (136, 137, 143, 142), (137, 132, 138, 143), (144, 147, 148, 145), (145, 148, 149, 146), (147, 150, 151, 148), (148, 151, 152, 149), (150, 153, 154, 151), (151, 154, 155, 152), (153, 156, 157, 154), (154, 157, 158, 155), (156, 159, 160, 157), (157, 160, 161, 158), (162, 165, 166, 163), (163, 166, 167, 164), (165, 168, 169, 166), (166, 169, 170, 167), (168, 171, 172, 169), (169, 172, 173, 170), (171, 174, 175, 172), (172, 175, 176, 173), (174, 177, 178, 175), (175, 178, 179, 176), (180, 183, 184, 181), (181, 184, 185, 182), (183, 186, 187, 184), (184, 187, 188, 185), (186, 189, 190, 187), (187, 190, 191, 188), (189, 192, 193, 190), (190, 193, 194, 191), (192, 195, 196, 193), (193, 196, 197, 194), (198, 199, 205, 204), (199, 200, 206, 205), (200, 201, 207, 206), (201, 202, 208, 207), (202, 203, 209, 208), (203, 198, 204, 209), (210, 213, 214, 211), (211, 214, 215, 212), (213, 216, 217, 214), (214, 217, 218, 215), (216, 219, 220, 217), (217, 220, 221, 218), (219, 222, 223, 220), (220, 223, 224, 221), (222, 225, 226, 223), (223, 226, 227, 224), (228, 231, 232, 229), (229, 232, 233, 230), (231, 234, 235, 232), (232, 235, 236, 233), (234, 237, 238, 235), (235, 238, 239, 236), (237, 240, 241, 238), (238, 241, 242, 239), (240, 243, 244, 241), (241, 244, 245, 242), (246, 249, 250, 247), (247, 250, 251, 248), (249, 252, 253, 250), (250, 253, 254, 251), (252, 255, 256, 253), (253, 256, 257, 254), (255, 258, 259, 256), (256, 259, 260, 257), (258, 261, 262, 259), (259, 262, 263, 260), (264, 265, 271, 270), (265, 266, 272, 271), (266, 267, 273, 272), (267, 268, 274, 273), (268, 269, 275, 274), (269, 264, 270, 275), (276, 279, 280, 277), (277, 280, 281, 278), (279, 282, 283, 280), (280, 283, 284, 281), (282, 285, 286, 283), (283, 286, 287, 284), (285, 288, 289, 286), (286, 289, 290, 287), (288, 291, 292, 289), (289, 292, 293, 290), (294, 297, 298, 295), (295, 298, 299, 296), (297, 300, 301, 298), (298, 301, 302, 299), (300, 303, 304, 301), (301, 304, 305, 302), (303, 306, 307, 304), (304, 307, 308, 305), (306, 309, 310, 307), (307, 310, 311, 308), (312, 315, 316, 313), (313, 316, 317, 314), (315, 318, 319, 316), (316, 319, 320, 317), (318, 321, 322, 319), (319, 322, 323, 320), (321, 324, 325, 322), (322, 325, 326, 323), (324, 327, 328, 325), (325, 328, 329, 326), (330, 331, 337, 336), (331, 332, 338, 337), (332, 333, 339, 338), (333, 334, 340, 339), (334, 335, 341, 340), (335, 330, 336, 341), (342, 345, 346, 343), (343, 346, 347, 344), (345, 348, 349, 346), (346, 349, 350, 347), (348, 351, 352, 349), (349, 352, 353, 350), (351, 354, 355, 352), (352, 355, 356, 353), (354, 357, 358, 355), (355, 358, 359, 356), (360, 363, 364, 361), (361, 364, 365, 362), (363, 366, 367, 364), (364, 367, 368, 365), (366, 369, 370, 367), (367, 370, 371, 368), (369, 372, 373, 370), (370, 373, 374, 371), (372, 375, 376, 373), (373, 376, 377, 374), (378, 381, 382, 379), (379, 382, 383, 380), (381, 384, 385, 382), (382, 385, 386, 383), (384, 387, 388, 385), (385, 388, 389, 386), (387, 390, 391, 388), (388, 391, 392, 389), (390, 393, 394, 391), (391, 394, 395, 392), (396, 397, 403, 402), (397, 398, 404, 403), (398, 399, 405, 404), (399, 400, 406, 405), (400, 401, 407, 406), (401, 396, 402, 407), (408, 411, 412, 409), (409, 412, 413, 410), (411, 414, 415, 412), (412, 415, 416, 413), (414, 417, 418, 415), (415, 418, 419, 416), (417, 420, 421, 418), (418, 421, 422, 419), (420, 423, 424, 421), (421, 424, 425, 422), (426, 429, 430, 427), (427, 430, 431, 428), (429, 432, 433, 430), (430, 433, 434, 431), (432, 435, 436, 433), (433, 436, 437, 434), (435, 438, 439, 436), (436, 439, 440, 437), (438, 441, 442, 439), (439, 442, 443, 440), (444, 447, 448, 445), (445, 448, 449, 446), (447, 450, 451, 448), (448, 451, 452, 449), (450, 453, 454, 451), (451, 454, 455, 452), (453, 456, 457, 454), (454, 457, 458, 455), (456, 459, 460, 457), (457, 460, 461, 458), (462, 468, 469, 463), (463, 469, 470, 464), (464, 470, 471, 465), (465, 471, 472, 466), (466, 472, 473, 467), (467, 473, 468, 462), (474, 475, 478, 477), (475, 476, 479, 478), (477, 478, 481, 480), (478, 479, 482, 481), (480, 481, 484, 483), (481, 482, 485, 484), (483, 484, 487, 486), (484, 485, 488, 487), (486, 487, 490, 489), (487, 488, 491, 490), (492, 493, 496, 495), (493, 494, 497, 496), (495, 496, 499, 498), (496, 497, 500, 499), (498, 499, 502, 501), (499, 500, 503, 502), (501, 502, 505, 504), (502, 503, 506, 505), (504, 505, 508, 507), (505, 506, 509, 508), (510, 511, 514, 513), (511, 512, 515, 514), (513, 514, 517, 516), (514, 515, 518, 517), (516, 517, 520, 519), (517, 518, 521, 520), (519, 520, 523, 522), (520, 521, 524, 523), (522, 523, 526, 525), (523, 524, 527, 526), (528, 534, 535, 529), (529, 535, 536, 530), (530, 536, 537, 531), (531, 537, 538, 532), (532, 538, 539, 533), (533, 539, 534, 528), (540, 541, 544, 543), (541, 542, 545, 544), (543, 544, 547, 546), (544, 545, 548, 547), (546, 547, 550, 549), (547, 548, 551, 550), (549, 550, 553, 552), (550, 551, 554, 553), (552, 553, 556, 555), (553, 554, 557, 556), (558, 559, 562, 561), (559, 560, 563, 562), (561, 562, 565, 564), (562, 563, 566, 565), (564, 565, 568, 567), (565, 566, 569, 568), (567, 568, 571, 570), (568, 569, 572, 571), (570, 571, 574, 573), (571, 572, 575, 574), (576, 577, 580, 579), (577, 578, 581, 580), (579, 580, 583, 582), (580, 581, 584, 583), (582, 583, 586, 585), (583, 584, 587, 586), (585, 586, 589, 588), (586, 587, 590, 589), (588, 589, 592, 591), (589, 590, 593, 592), (594, 600, 601, 595), (595, 601, 602, 596), (596, 602, 603, 597), (597, 603, 604, 598), (598, 604, 605, 599), (599, 605, 600, 594), (606, 607, 610, 609), (607, 608, 611, 610), (609, 610, 613, 612), (610, 611, 614, 613), (612, 613, 616, 615), (613, 614, 617, 616), (615, 616, 619, 618), (616, 617, 620, 619), (618, 619, 622, 621), (619, 620, 623, 622), (624, 625, 628, 627), (625, 626, 629, 628), (627, 628, 631, 630), (628, 629, 632, 631), (630, 631, 634, 633), (631, 632, 635, 634), (633, 634, 637, 636), (634, 635, 638, 637), (636, 637, 640, 639), (637, 638, 641, 640), (642, 643, 646, 645), (643, 644, 647, 646), (645, 646, 649, 648), (646, 647, 650, 649), (648, 649, 652, 651), (649, 650, 653, 652), (651, 652, 655, 654), (652, 653, 656, 655), (654, 655, 658, 657), (655, 656, 659, 658), (660, 666, 667, 661), (661, 667, 668, 662), (662, 668, 669, 663), (663, 669, 670, 664), (664, 670, 671, 665), (665, 671, 666, 660), (672, 673, 676, 675), (673, 674, 677, 676), (675, 676, 679, 678), (676, 677, 680, 679), (678, 679, 682, 681), (679, 680, 683, 682), (681, 682, 685, 684), (682, 683, 686, 685), (684, 685, 688, 687), (685, 686, 689, 688), (690, 691, 694, 693), (691, 692, 695, 694), (693, 694, 697, 696), (694, 695, 698, 697), (696, 697, 700, 699), (697, 698, 701, 700), (699, 700, 703, 702), (700, 701, 704, 703), (702, 703, 706, 705), (703, 704, 707, 706), (708, 709, 712, 711), (709, 710, 713, 712), (711, 712, 715, 714), (712, 713, 716, 715), (714, 715, 718, 717), (715, 716, 719, 718), (717, 718, 721, 720), (718, 719, 722, 721), (720, 721, 724, 723), (721, 722, 725, 724), (726, 732, 733, 727), (727, 733, 734, 728), (728, 734, 735, 729), (729, 735, 736, 730), (730, 736, 737, 731), (731, 737, 732, 726), (738, 739, 742, 741), (739, 740, 743, 742), (741, 742, 745, 744), (742, 743, 746, 745), (744, 745, 748, 747), (745, 746, 749, 748), (747, 748, 751, 750), (748, 749, 752, 751), (750, 751, 754, 753), (751, 752, 755, 754), (756, 757, 760, 759), (757, 758, 761, 760), (759, 760, 763, 762), (760, 761, 764, 763), (762, 763, 766, 765), (763, 764, 767, 766), (765, 766, 769, 768), (766, 767, 770, 769), (768, 769, 772, 771), (769, 770, 773, 772), (774, 775, 778, 777), (775, 776, 779, 778), (777, 778, 781, 780), (778, 779, 782, 781), (780, 781, 784, 783), (781, 782, 785, 784), (783, 784, 787, 786), (784, 785, 788, 787), (786, 787, 790, 789), (787, 788, 791, 790), (792, 798, 799, 793), (793, 799, 800, 794), (794, 800, 801, 795), (795, 801, 802, 796), (796, 802, 803, 797), (797, 803, 798, 792), (804, 805, 808, 807), (805, 806, 809, 808), (807, 808, 811, 810), (808, 809, 812, 811), (810, 811, 814, 813), (811, 812, 815, 814), (813, 814, 817, 816), (814, 815, 818, 817), (816, 817, 820, 819), (817, 818, 821, 820), (822, 823, 826, 825), (823, 824, 827, 826), (825, 826, 829, 828), (826, 827, 830, 829), (828, 829, 832, 831), (829, 830, 833, 832), (831, 832, 835, 834), (832, 833, 836, 835), (834, 835, 838, 837), (835, 836, 839, 838), (840, 841, 844, 843), (841, 842, 845, 844), (843, 844, 847, 846), (844, 845, 848, 847), (846, 847, 850, 849), (847, 848, 851, 850), (849, 850, 853, 852), (850, 851, 854, 853), (852, 853, 856, 855), (853, 854, 857, 856), (858, 864, 865, 859), (859, 865, 866, 860), (860, 866, 867, 861), (861, 867, 868, 862), (862, 868, 869, 863), (863, 869, 864, 858), (870, 871, 874, 873), (871, 872, 875, 874), (873, 874, 877, 876), (874, 875, 878, 877), (876, 877, 880, 879), (877, 878, 881, 880), (879, 880, 883, 882), (880, 881, 884, 883), (882, 883, 886, 885), (883, 884, 887, 886), (888, 889, 892, 891), (889, 890, 893, 892), (891, 892, 895, 894), (892, 893, 896, 895), (894, 895, 898, 897), (895, 896, 899, 898), (897, 898, 901, 900), (898, 899, 902, 901), (900, 901, 904, 903), (901, 902, 905, 904), (906, 907, 910, 909), (907, 908, 911, 910), (909, 910, 913, 912), (910, 911, 914, 913), (912, 913, 916, 915), (913, 914, 917, 916), (915, 916, 919, 918), (916, 917, 920, 919), (918, 919, 922, 921), (919, 920, 923, 922), (1, 0, 462, 463), (6, 7, 469, 468), (2, 1, 463, 464), (7, 8, 470, 469), (3, 2, 464, 465), (8, 9, 471, 470), (4, 3, 465, 466), (9, 10, 472, 471), (5, 4, 466, 467), (10, 11, 473, 472), (0, 5, 467, 462), (11, 6, 468, 473), (12, 13, 475, 474), (15, 12, 474, 477), (13, 14, 476, 475), (14, 17, 479, 476), (18, 15, 477, 480), (17, 20, 482, 479), (21, 18, 480, 483), (20, 23, 485, 482), (24, 21, 483, 486), (23, 26, 488, 485), (27, 24, 486, 489), (28, 27, 489, 490), (29, 28, 490, 491), (26, 29, 491, 488), (30, 31, 493, 492), (33, 30, 492, 495), (31, 32, 494, 493), (32, 35, 497, 494), (36, 33, 495, 498), (35, 38, 500, 497), (39, 36, 498, 501), (38, 41, 503, 500), (42, 39, 501, 504), (41, 44, 506, 503), (45, 42, 504, 507), (46, 45, 507, 508), (47, 46, 508, 509), (44, 47, 509, 506), (48, 49, 511, 510), (51, 48, 510, 513), (49, 50, 512, 511), (50, 53, 515, 512), (54, 51, 513, 516), (53, 56, 518, 515), (57, 54, 516, 519), (56, 59, 521, 518), (60, 57, 519, 522), (59, 62, 524, 521), (63, 60, 522, 525), (64, 63, 525, 526), (65, 64, 526, 527), (62, 65, 527, 524), (67, 66, 528, 529), (72, 73, 535, 534), (68, 67, 529, 530), (73, 74, 536, 535), (69, 68, 530, 531), (74, 75, 537, 536), (70, 69, 531, 532), (75, 76, 538, 537), (71, 70, 532, 533), (76, 77, 539, 538), (66, 71, 533, 528), (77, 72, 534, 539), (78, 79, 541, 540), (81, 78, 540, 543), (79, 80, 542, 541), (80, 83, 545, 542), (84, 81, 543, 546), (83, 86, 548, 545), (87, 84, 546, 549), (86, 89, 551, 548), (90, 87, 549, 552), (89, 92, 554, 551), (93, 90, 552, 555), (94, 93, 555, 556), (95, 94, 556, 557), (92, 95, 557, 554), (96, 97, 559, 558), (99, 96, 558, 561), (97, 98, 560, 559), (98, 101, 563, 560), (102, 99, 561, 564), (101, 104, 566, 563), (105, 102, 564, 567), (104, 107, 569, 566), (108, 105, 567, 570), (107, 110, 572, 569), (111, 108, 570, 573), (112, 111, 573, 574), (113, 112, 574, 575), (110, 113, 575, 572), (114, 115, 577, 576), (117, 114, 576, 579), (115, 116, 578, 577), (116, 119, 581, 578), (120, 117, 579, 582), (119, 122, 584, 581), (123, 120, 582, 585), (122, 125, 587, 584), (126, 123, 585, 588), (125, 128, 590, 587), (129, 126, 588, 591), (130, 129, 591, 592), (131, 130, 592, 593), (128, 131, 593, 590), (133, 132, 594, 595), (138, 139, 601, 600), (134, 133, 595, 596), (139, 140, 602, 601), (135, 134, 596, 597), (140, 141, 603, 602), (136, 135, 597, 598), (141, 142, 604, 603), (137, 136, 598, 599), (142, 143, 605, 604), (132, 137, 599, 594), (143, 138, 600, 605), (144, 145, 607, 606), (147, 144, 606, 609), (145, 146, 608, 607), (146, 149, 611, 608), (150, 147, 609, 612), (149, 152, 614, 611), (153, 150, 612, 615), (152, 155, 617, 614), (156, 153, 615, 618), (155, 158, 620, 617), (159, 156, 618, 621), (160, 159, 621, 622), (161, 160, 622, 623), (158, 161, 623, 620), (162, 163, 625, 624), (165, 162, 624, 627), (163, 164, 626, 625), (164, 167, 629, 626), (168, 165, 627, 630), (167, 170, 632, 629), (171, 168, 630, 633), (170, 173, 635, 632), (174, 171, 633, 636), (173, 176, 638, 635), (177, 174, 636, 639), (178, 177, 639, 640), (179, 178, 640, 641), (176, 179, 641, 638), (180, 181, 643, 642), (183, 180, 642, 645), (181, 182, 644, 643), (182, 185, 647, 644), (186, 183, 645, 648), (185, 188, 650, 647), (189, 186, 648, 651), (188, 191, 653, 650), (192, 189, 651, 654), (191, 194, 656, 653), (195, 192, 654, 657), (196, 195, 657, 658), (197, 196, 658, 659), (194, 197, 659, 656), (199, 198, 660, 661), (204, 205, 667, 666), (200, 199, 661, 662), (205, 206, 668, 667), (201, 200, 662, 663), (206, 207, 669, 668), (202, 201, 663, 664), (207, 208, 670, 669), (203, 202, 664, 665), (208, 209, 671, 670), (198, 203, 665, 660), (209, 204, 666, 671), (210, 211, 673, 672), (213, 210, 672, 675), (211, 212, 674, 673), (212, 215, 677, 674), (216, 213, 675, 678), (215, 218, 680, 677), (219, 216, 678, 681), (218, 221, 683, 680), (222, 219, 681, 684), (221, 224, 686, 683), (225, 222, 684, 687), (226, 225, 687, 688), (227, 226, 688, 689), (224, 227, 689, 686), (228, 229, 691, 690), (231, 228, 690, 693), (229, 230, 692, 691), (230, 233, 695, 692), (234, 231, 693, 696), (233, 236, 698, 695), (237, 234, 696, 699), (236, 239, 701, 698), (240, 237, 699, 702), (239, 242, 704, 701), (243, 240, 702, 705), (244, 243, 705, 706), (245, 244, 706, 707), (242, 245, 707, 704), (246, 247, 709, 708), (249, 246, 708, 711), (247, 248, 710, 709), (248, 251, 713, 710), (252, 249, 711, 714), (251, 254, 716, 713), (255, 252, 714, 717), (254, 257, 719, 716), (258, 255, 717, 720), (257, 260, 722, 719), (261, 258, 720, 723), (262, 261, 723, 724), (263, 262, 724, 725), (260, 263, 725, 722), (265, 264, 726, 727), (270, 271, 733, 732), (266, 265, 727, 728), (271, 272, 734, 733), (267, 266, 728, 729), (272, 273, 735, 734), (268, 267, 729, 730), (273, 274, 736, 735), (269, 268, 730, 731), (274, 275, 737, 736), (264, 269, 731, 726), (275, 270, 732, 737), (276, 277, 739, 738), (279, 276, 738, 741), (277, 278, 740, 739), (278, 281, 743, 740), (282, 279, 741, 744), (281, 284, 746, 743), (285, 282, 744, 747), (284, 287, 749, 746), (288, 285, 747, 750), (287, 290, 752, 749), (291, 288, 750, 753), (292, 291, 753, 754), (293, 292, 754, 755), (290, 293, 755, 752), (294, 295, 757, 756), (297, 294, 756, 759), (295, 296, 758, 757), (296, 299, 761, 758), (300, 297, 759, 762), (299, 302, 764, 761), (303, 300, 762, 765), (302, 305, 767, 764), (306, 303, 765, 768), (305, 308, 770, 767), (309, 306, 768, 771), (310, 309, 771, 772), (311, 310, 772, 773), (308, 311, 773, 770), (312, 313, 775, 774), (315, 312, 774, 777), (313, 314, 776, 775), (314, 317, 779, 776), (318, 315, 777, 780), (317, 320, 782, 779), (321, 318, 780, 783), (320, 323, 785, 782), (324, 321, 783, 786), (323, 326, 788, 785), (327, 324, 786, 789), (328, 327, 789, 790), (329, 328, 790, 791), (326, 329, 791, 788), (331, 330, 792, 793), (336, 337, 799, 798), (332, 331, 793, 794), (337, 338, 800, 799), (333, 332, 794, 795), (338, 339, 801, 800), (334, 333, 795, 796), (339, 340, 802, 801), (335, 334, 796, 797), (340, 341, 803, 802), (330, 335, 797, 792), (341, 336, 798, 803), (342, 343, 805, 804), (345, 342, 804, 807), (343, 344, 806, 805), (344, 347, 809, 806), (348, 345, 807, 810), (347, 350, 812, 809), (351, 348, 810, 813), (350, 353, 815, 812), (354, 351, 813, 816), (353, 356, 818, 815), (357, 354, 816, 819), (358, 357, 819, 820), (359, 358, 820, 821), (356, 359, 821, 818), (360, 361, 823, 822), (363, 360, 822, 825), (361, 362, 824, 823), (362, 365, 827, 824), (366, 363, 825, 828), (365, 368, 830, 827), (369, 366, 828, 831), (368, 371, 833, 830), (372, 369, 831, 834), (371, 374, 836, 833), (375, 372, 834, 837), (376, 375, 837, 838), (377, 376, 838, 839), (374, 377, 839, 836), (378, 379, 841, 840), (381, 378, 840, 843), (379, 380, 842, 841), (380, 383, 845, 842), (384, 381, 843, 846), (383, 386, 848, 845), (387, 384, 846, 849), (386, 389, 851, 848), (390, 387, 849, 852), (389, 392, 854, 851), (393, 390, 852, 855), (394, 393, 855, 856), (395, 394, 856, 857), (392, 395, 857, 854), (397, 396, 858, 859), (402, 403, 865, 864), (398, 397, 859, 860), (403, 404, 866, 865), (399, 398, 860, 861), (404, 405, 867, 866), (400, 399, 861, 862), (405, 406, 868, 867), (401, 400, 862, 863), (406, 407, 869, 868), (396, 401, 863, 858), (407, 402, 864, 869), (408, 409, 871, 870), (411, 408, 870, 873), (409, 410, 872, 871), (410, 413, 875, 872), (414, 411, 873, 876), (413, 416, 878, 875), (417, 414, 876, 879), (416, 419, 881, 878), (420, 417, 879, 882), (419, 422, 884, 881), (423, 420, 882, 885), (424, 423, 885, 886), (425, 424, 886, 887), (422, 425, 887, 884), (426, 427, 889, 888), (429, 426, 888, 891), (427, 428, 890, 889), (428, 431, 893, 890), (432, 429, 891, 894), (431, 434, 896, 893), (435, 432, 894, 897), (434, 437, 899, 896), (438, 435, 897, 900), (437, 440, 902, 899), (441, 438, 900, 903), (442, 441, 903, 904), (443, 442, 904, 905), (440, 443, 905, 902), (444, 445, 907, 906), (447, 444, 906, 909), (445, 446, 908, 907), (446, 449, 911, 908), (450, 447, 909, 912), (449, 452, 914, 911), (453, 450, 912, 915), (452, 455, 917, 914), (456, 453, 915, 918), (455, 458, 920, 917), (459, 456, 918, 921), (460, 459, 921, 922), (461, 460, 922, 923), (458, 461, 923, 920)])
me_curved_coastal_leaves.polygons.foreach_set('use_smooth', [True] * 882)
me_curved_coastal_leaves.polygons.foreach_set('material_index', [2, 2, 2, 2, 2, 2, 0, 0, 0, 0, 0, 0, 0, 0, 0, 0, 1, 1, 1, 1, 1, 1, 1, 1, 1, 1, 0, 0, 0, 0, 0, 0, 0, 0, 0, 0, 2, 2, 2, 2, 2, 2, 1, 1, 1, 1, 1, 1, 1, 1, 1, 1, 0, 0, 0, 0, 0, 0, 0, 0, 0, 0, 1, 1, 1, 1, 1, 1, 1, 1, 1, 1, 2, 2, 2, 2, 2, 2, 0, 0, 0, 0, 0, 0, 0, 0, 0, 0, 1, 1, 1, 1, 1, 1, 1, 1, 1, 1, 0, 0, 0, 0, 0, 0, 0, 0, 0, 0, 2, 2, 2, 2, 2, 2, 1, 1, 1, 1, 1, 1, 1, 1, 1, 1, 0, 0, 0, 0, 0, 0, 0, 0, 0, 0, 1, 1, 1, 1, 1, 1, 1, 1, 1, 1, 2, 2, 2, 2, 2, 2, 0, 0, 0, 0, 0, 0, 0, 0, 0, 0, 1, 1, 1, 1, 1, 1, 1, 1, 1, 1, 0, 0, 0, 0, 0, 0, 0, 0, 0, 0, 2, 2, 2, 2, 2, 2, 1, 1, 1, 1, 1, 1, 1, 1, 1, 1, 0, 0, 0, 0, 0, 0, 0, 0, 0, 0, 1, 1, 1, 1, 1, 1, 1, 1, 1, 1, 2, 2, 2, 2, 2, 2, 0, 0, 0, 0, 0, 0, 0, 0, 0, 0, 1, 1, 1, 1, 1, 1, 1, 1, 1, 1, 0, 0, 0, 0, 0, 0, 0, 0, 0, 0, 2, 2, 2, 2, 2, 2, 0, 0, 0, 0, 0, 0, 0, 0, 0, 0, 1, 1, 1, 1, 1, 1, 1, 1, 1, 1, 0, 0, 0, 0, 0, 0, 0, 0, 0, 0, 2, 2, 2, 2, 2, 2, 1, 1, 1, 1, 1, 1, 1, 1, 1, 1, 0, 0, 0, 0, 0, 0, 0, 0, 0, 0, 1, 1, 1, 1, 1, 1, 1, 1, 1, 1, 2, 2, 2, 2, 2, 2, 0, 0, 0, 0, 0, 0, 0, 0, 0, 0, 1, 1, 1, 1, 1, 1, 1, 1, 1, 1, 0, 0, 0, 0, 0, 0, 0, 0, 0, 0, 2, 2, 2, 2, 2, 2, 1, 1, 1, 1, 1, 1, 1, 1, 1, 1, 0, 0, 0, 0, 0, 0, 0, 0, 0, 0, 1, 1, 1, 1, 1, 1, 1, 1, 1, 1, 2, 2, 2, 2, 2, 2, 0, 0, 0, 0, 0, 0, 0, 0, 0, 0, 1, 1, 1, 1, 1, 1, 1, 1, 1, 1, 0, 0, 0, 0, 0, 0, 0, 0, 0, 0, 2, 2, 2, 2, 2, 2, 1, 1, 1, 1, 1, 1, 1, 1, 1, 1, 0, 0, 0, 0, 0, 0, 0, 0, 0, 0, 1, 1, 1, 1, 1, 1, 1, 1, 1, 1, 2, 2, 2, 2, 2, 2, 0, 0, 0, 0, 0, 0, 0, 0, 0, 0, 1, 1, 1, 1, 1, 1, 1, 1, 1, 1, 0, 0, 0, 0, 0, 0, 0, 0, 0, 0, 2, 2, 2, 2, 2, 2, 2, 2, 2, 2, 2, 2, 0, 0, 0, 0, 0, 0, 0, 0, 0, 0, 0, 0, 0, 0, 1, 1, 1, 1, 1, 1, 1, 1, 1, 1, 1, 1, 1, 1, 0, 0, 0, 0, 0, 0, 0, 0, 0, 0, 0, 0, 0, 0, 2, 2, 2, 2, 2, 2, 2, 2, 2, 2, 2, 2, 1, 1, 1, 1, 1, 1, 1, 1, 1, 1, 1, 1, 1, 1, 0, 0, 0, 0, 0, 0, 0, 0, 0, 0, 0, 0, 0, 0, 1, 1, 1, 1, 1, 1, 1, 1, 1, 1, 1, 1, 1, 1, 2, 2, 2, 2, 2, 2, 2, 2, 2, 2, 2, 2, 0, 0, 0, 0, 0, 0, 0, 0, 0, 0, 0, 0, 0, 0, 1, 1, 1, 1, 1, 1, 1, 1, 1, 1, 1, 1, 1, 1, 0, 0, 0, 0, 0, 0, 0, 0, 0, 0, 0, 0, 0, 0, 2, 2, 2, 2, 2, 2, 2, 2, 2, 2, 2, 2, 1, 1, 1, 1, 1, 1, 1, 1, 1, 1, 1, 1, 1, 1, 0, 0, 0, 0, 0, 0, 0, 0, 0, 0, 0, 0, 0, 0, 1, 1, 1, 1, 1, 1, 1, 1, 1, 1, 1, 1, 1, 1, 2, 2, 2, 2, 2, 2, 2, 2, 2, 2, 2, 2, 0, 0, 0, 0, 0, 0, 0, 0, 0, 0, 0, 0, 0, 0, 1, 1, 1, 1, 1, 1, 1, 1, 1, 1, 1, 1, 1, 1, 0, 0, 0, 0, 0, 0, 0, 0, 0, 0, 0, 0, 0, 0, 2, 2, 2, 2, 2, 2, 2, 2, 2, 2, 2, 2, 1, 1, 1, 1, 1, 1, 1, 1, 1, 1, 1, 1, 1, 1, 0, 0, 0, 0, 0, 0, 0, 0, 0, 0, 0, 0, 0, 0, 1, 1, 1, 1, 1, 1, 1, 1, 1, 1, 1, 1, 1, 1, 2, 2, 2, 2, 2, 2, 2, 2, 2, 2, 2, 2, 0, 0, 0, 0, 0, 0, 0, 0, 0, 0, 0, 0, 0, 0, 1, 1, 1, 1, 1, 1, 1, 1, 1, 1, 1, 1, 1, 1, 0, 0, 0, 0, 0, 0, 0, 0, 0, 0, 0, 0, 0, 0])
me_curved_coastal_leaves.materials.append(mat_mature_leaf)
me_curved_coastal_leaves.materials.append(mat_young_leaf)
me_curved_coastal_leaves.materials.append(mat_branch)
me_curved_coastal_leaves.update()

# ---- objects
ob_coastal_broadleaf_shrub = bpy.data.objects.new('Coastal broadleaf shrub', me_curved_coastal_leaves)

# ---- transforms, parenting, visibility, modifiers, constraints
ob_coastal_broadleaf_shrub.location = (0.0, 0.0, 0.0)

# ---- collection membership
scene.collection.objects.link(ob_coastal_broadleaf_shrub)

# ---- scene / render settings (as saved in the file)
scene.frame_start = 1; scene.frame_end = 250; scene.frame_set(1)
scene.render.engine = 'BLENDER_EEVEE_NEXT'
bpy.context.view_layer.update()

# ---- added for rendering (the .blend has no active camera and no usable light): camera, sun + grey world if the file has none
cam_auto = bpy.data.cameras.new('AutoCamera')
cam_auto.lens = 50.0
cam_auto.sensor_width = 36.0
cam_auto.clip_end = 1000.0
ob_auto_camera = bpy.data.objects.new('AutoCamera', cam_auto)
scene.collection.objects.link(ob_auto_camera)
ob_auto_camera.location = (3.27137, -3.75089, 1.97723)
ob_auto_camera.rotation_euler = (1.09748, -7.21219e-08, 0.694738)
scene.camera = ob_auto_camera
light_auto_sun = bpy.data.lights.new('AutoSun', 'SUN')
light_auto_sun.energy = 3.0
light_auto_sun.angle = 0.0523599
ob_auto_sun = bpy.data.objects.new('AutoSun', light_auto_sun)
scene.collection.objects.link(ob_auto_sun)
ob_auto_sun.rotation_euler = (0.872665, 0.174533, 0.523599)
if scene.world is None:
    world_auto = bpy.data.worlds.new('AutoWorld')
    world_auto.color = (0.3, 0.3, 0.3)
    scene.world = world_auto
bpy.context.view_layer.update()

